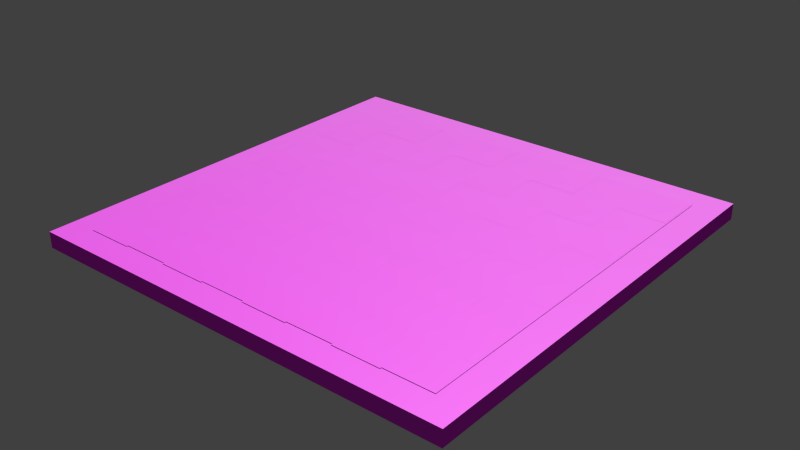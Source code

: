 # Source: Tabuleiro.blend  (saved by Blender 2.76.0; exported with 4.5.12 LTS)
import bpy
from mathutils import Matrix  # noqa: F401  (used for matrix-valued properties, if any)

bpy.ops.wm.read_factory_settings(use_empty=True)
scene = bpy.context.scene
scene.name = 'Scene'

# ---- collections
col_collection_1 = bpy.data.collections.new('Collection 1'); scene.collection.children.link(col_collection_1)

# ---- images (referenced by path relative to the original .blend; pixels are not part of the script)
import os
ASSET_DIR = os.environ.get("B2B_ASSET_DIR", "")  # directory of the original .blend (textures are referenced by path, not embedded)
HERE = os.path.dirname(os.path.abspath(__file__))  # packed textures are extracted next to this script under _unpacked/

def load_image(name, relpath, width, height, colorspace="sRGB"):
    """Load a texture the original file referenced (path relative to the .blend, or extracted next to this script)."""
    p = next((c for c in (os.path.join(HERE, relpath), os.path.join(ASSET_DIR, relpath)) if relpath and os.path.exists(c)), "")
    if p:
        img = bpy.data.images.load(p, check_existing=True)
        img.name = name
    else:  # same state as the original file: an image datablock whose file is absent (Cycles renders it pink)
        img = bpy.data.images.new(name, width, height)
        img.source = "FILE"
        img.filepath = "//" + (relpath or name)
    img.colorspace_settings.name = colorspace
    return img
img_03_02_therme_bianco_jpg = load_image('03-02_Therme_Bianco.jpg', 'tabuleiro/03-02_Therme_Bianco.jpg', 1024, 1024, 'sRGB')

# ---- materials (node trees are filled in below, after node groups)
mat_mrke_brikker_lodr_002_002 = bpy.data.materials.new('Mrke_brikker_lodr_002.002')
mat_mrke_brikker_lodr_002_002.alpha_threshold = 0.0
mat_mrke_brikker_lodr_002_002.diffuse_color = (0.8, 0.4026, 0.04846, 1.0)
mat_mrke_brikker_lodr_002_002.roughness = 0.5
mat_mrke_brikker_lodr_002_001 = bpy.data.materials.new('Mrke_brikker_lodr_002.001')
mat_mrke_brikker_lodr_002_001.alpha_threshold = 0.0
mat_mrke_brikker_lodr_002_001.diffuse_color = (0.8, 0.4026, 0.04846, 1.0)
mat_mrke_brikker_lodr_002_001.roughness = 0.5
mat_mrke_brikker_lodr_002 = bpy.data.materials.new('Mrke_brikker_lodr_002')
mat_mrke_brikker_lodr_002.alpha_threshold = 0.0
mat_mrke_brikker_lodr_002.diffuse_color = (0.8, 0.4026, 0.04846, 1.0)
mat_mrke_brikker_lodr_002.roughness = 0.5

# ---- node groups
ng_nodegroup = bpy.data.node_groups.new('NodeGroup', 'ShaderNodeTree')
_s = ng_nodegroup.interface.new_socket(name='Fac', in_out='OUTPUT', socket_type='NodeSocketFloat')
_s.subtype = 'FACTOR'
_s.min_value = 0.0
_s.max_value = 1.0
_s = ng_nodegroup.interface.new_socket(name='IOR', in_out='INPUT', socket_type='NodeSocketFloat')
_s.default_value = 1.45
_s.min_value = 0.0
_s.max_value = 1000.0
_s = ng_nodegroup.interface.new_socket(name='Normal', in_out='INPUT', socket_type='NodeSocketVector')
_s.min_value = -1.0
_s.max_value = 1.0
_s.hide_value = True
_s = ng_nodegroup.interface.new_socket(name='Fac', in_out='INPUT', socket_type='NodeSocketFloat')
_s.subtype = 'FACTOR'
_s.default_value = 0.5
_s.min_value = 0.0
_s.max_value = 1.0
_N = ng_nodegroup.nodes; _L = ng_nodegroup.links
n0 = _N.new('ShaderNodeFresnel'); n0.name = 'Fresnel'; n0.location = (140, 71)
n1 = _N.new('ShaderNodeNewGeometry'); n1.name = 'Geometry'; n1.location = (-171, -227)
n2 = _N.new('NodeGroupInput'); n2.name = 'Group Input'; n2.location = (-572, 126)
n3 = _N.new('NodeGroupOutput'); n3.name = 'Group Output'; n3.location = (329, 83)
n4 = _N.new('ShaderNodeMix'); n4.name = 'Mix'; n4.location = (-35, -32)
n4.data_type = 'RGBA'
n4.blend_type = 'MULTIPLY'
n5 = _N.new('ShaderNodeBump'); n5.name = 'Bump'; n5.location = (-384, 8)
n5.inputs[1].default_value = 0.1
n5.inputs[2].default_value = 1.0
_L.new(n0.outputs[0], n3.inputs[0])
_L.new(n2.outputs[0], n0.inputs[0])
_L.new(n2.outputs[1], n5.inputs[4])
_L.new(n4.outputs[2], n0.inputs[1])
_L.new(n5.outputs[0], n4.inputs[6])
_L.new(n1.outputs[0], n4.inputs[7])
_L.new(n2.outputs[2], n4.inputs[0])
n3.is_active_output = True

# ---- material node trees
mat_mrke_brikker_lodr_002_002.use_nodes = True; mat_mrke_brikker_lodr_002_002.node_tree.nodes.clear()
_N = mat_mrke_brikker_lodr_002_002.node_tree.nodes; _L = mat_mrke_brikker_lodr_002_002.node_tree.links
n0 = _N.new('ShaderNodeOutputMaterial'); n0.name = 'Material Output'; n0.location = (971, 300)
n1 = _N.new('ShaderNodeTexImage'); n1.name = 'Image Texture.001'; n1.location = (127, 89)
n1.width = 140
n1.image = img_03_02_therme_bianco_jpg
n2 = _N.new('ShaderNodeMix'); n2.name = 'Mix'; n2.location = (347, 128)
n2.data_type = 'RGBA'
n2.inputs[0].default_value = 0.7909
n2.inputs[7].default_value = (1.0, 1.0, 1.0, 1.0)
n3 = _N.new('ShaderNodeGroup'); n3.name = 'Group'; n3.location = (-26, 466)
n3.node_tree = ng_nodegroup
n3.inputs[0].default_value = 1.45
n3.inputs[1].default_value = (0.0, 0.0, 0.0)
n3.inputs[2].default_value = 0.5
n4 = _N.new('ShaderNodeMixShader'); n4.name = 'Mix Shader'; n4.location = (525, 335)
n4.width = 100
n5 = _N.new('ShaderNodeBsdfDiffuse'); n5.name = 'Diffuse BSDF'; n5.location = (114, 295)
n6 = _N.new('ShaderNodeBsdfAnisotropic'); n6.name = 'Glossy BSDF'; n6.location = (-2, 119)
n6.distribution = 'GGX'
n6.inputs[1].default_value = 0.4472
n7 = _N.new('ShaderNodeRGBCurve'); n7.name = 'RGB Curves'; n7.location = (-251, 310)
_c = n7.mapping.curves[0]
while len(_c.points) > 2: _c.points.remove(_c.points[-1])
_c.points[0].location = (0.0, 0.0); _c.points[0].handle_type = 'AUTO'
_c.points[1].location = (0.25455, 0.0); _c.points[1].handle_type = 'AUTO'
_p = _c.points.new(0.53636, 0.325); _p.handle_type = 'AUTO'
_p = _c.points.new(0.78182, 0.925); _p.handle_type = 'AUTO'
_p = _c.points.new(1.0, 1.0); _p.handle_type = 'AUTO'
_c = n7.mapping.curves[1]
while len(_c.points) > 2: _c.points.remove(_c.points[-1])
_c.points[0].location = (0.0, 0.0); _c.points[0].handle_type = 'AUTO'
_c.points[1].location = (0.46364, 0.2625); _c.points[1].handle_type = 'AUTO'
_p = _c.points.new(1.0, 1.0); _p.handle_type = 'AUTO'
_c = n7.mapping.curves[2]
while len(_c.points) > 2: _c.points.remove(_c.points[-1])
_c.points[0].location = (0.0, 0.0); _c.points[0].handle_type = 'AUTO'
_c.points[1].location = (0.56364, 0.28125); _c.points[1].handle_type = 'AUTO'
_p = _c.points.new(0.71818, 0.53125); _p.handle_type = 'AUTO'
_p = _c.points.new(0.73636, 0.68125); _p.handle_type = 'AUTO'
_p = _c.points.new(1.0, 1.0); _p.handle_type = 'AUTO'
n7.mapping.update()
n8 = _N.new('ShaderNodeTexImage'); n8.name = 'Image Texture'; n8.location = (-552, 241)
n8.width = 140
n8.image = img_03_02_therme_bianco_jpg
n9 = _N.new('ShaderNodeDisplacement'); n9.name = 'Displacement'; n9.location = (0, 0)
n9.inputs[1].default_value = 0.0
n9.inputs[2].default_value = 0.1
_L.new(n4.outputs[0], n0.inputs[0])
_L.new(n8.outputs[0], n7.inputs[1])
_L.new(n5.outputs[0], n4.inputs[1])
_L.new(n1.outputs[0], n2.inputs[6])
_L.new(n3.outputs[0], n4.inputs[0])
_L.new(n6.outputs[0], n4.inputs[2])
_L.new(n7.outputs[0], n5.inputs[0])
_L.new(n2.outputs[2], n9.inputs[0])
_L.new(n9.outputs[0], n0.inputs[2])
n0.is_active_output = True
mat_mrke_brikker_lodr_002_001.use_nodes = True; mat_mrke_brikker_lodr_002_001.node_tree.nodes.clear()
_N = mat_mrke_brikker_lodr_002_001.node_tree.nodes; _L = mat_mrke_brikker_lodr_002_001.node_tree.links
n0 = _N.new('ShaderNodeOutputMaterial'); n0.name = 'Material Output'; n0.location = (600, 300)
n1 = _N.new('ShaderNodeBsdfDiffuse'); n1.name = 'Diffuse BSDF'; n1.location = (-116, 316)
n2 = _N.new('ShaderNodeBsdfAnisotropic'); n2.name = 'Glossy BSDF'; n2.location = (-72, 172)
n2.distribution = 'GGX'
n2.inputs[1].default_value = 0.4472
n3 = _N.new('ShaderNodeTexImage'); n3.name = 'Image Texture'; n3.location = (-704, 233)
n3.width = 140
n3.image = img_03_02_therme_bianco_jpg
n4 = _N.new('ShaderNodeRGBCurve'); n4.name = 'RGB Curves'; n4.location = (-435, 242)
_c = n4.mapping.curves[3]
while len(_c.points) > 2: _c.points.remove(_c.points[-1])
_c.points[0].location = (0.0, 0.0); _c.points[0].handle_type = 'AUTO'
_c.points[1].location = (0.3, 0.0); _c.points[1].handle_type = 'AUTO'
_p = _c.points.new(0.84545, 0.575); _p.handle_type = 'AUTO'
_p = _c.points.new(1.0, 1.0); _p.handle_type = 'AUTO'
n4.mapping.update()
n5 = _N.new('ShaderNodeTexImage'); n5.name = 'Image Texture.001'; n5.location = (138, 21)
n5.width = 140
n5.image = img_03_02_therme_bianco_jpg
n6 = _N.new('ShaderNodeMix'); n6.name = 'Mix'; n6.location = (360, 158)
n6.data_type = 'RGBA'
n6.inputs[0].default_value = 0.7909
n6.inputs[7].default_value = (1.0, 1.0, 1.0, 1.0)
n7 = _N.new('ShaderNodeMixShader'); n7.name = 'Mix Shader'; n7.location = (261, 371)
n7.width = 100
n8 = _N.new('ShaderNodeGroup'); n8.name = 'Group'; n8.location = (87, 427)
n8.node_tree = ng_nodegroup
n8.inputs[0].default_value = 1.45
n8.inputs[1].default_value = (0.0, 0.0, 0.0)
n8.inputs[2].default_value = 0.5
n9 = _N.new('ShaderNodeDisplacement'); n9.name = 'Displacement'; n9.location = (0, 0)
n9.inputs[1].default_value = 0.0
n9.inputs[2].default_value = 0.1
_L.new(n7.outputs[0], n0.inputs[0])
_L.new(n1.outputs[0], n7.inputs[1])
_L.new(n2.outputs[0], n7.inputs[2])
_L.new(n5.outputs[0], n6.inputs[6])
_L.new(n3.outputs[0], n4.inputs[1])
_L.new(n4.outputs[0], n1.inputs[0])
_L.new(n8.outputs[0], n7.inputs[0])
_L.new(n6.outputs[2], n9.inputs[0])
_L.new(n9.outputs[0], n0.inputs[2])
n0.is_active_output = True
mat_mrke_brikker_lodr_002.use_nodes = True; mat_mrke_brikker_lodr_002.node_tree.nodes.clear()
_N = mat_mrke_brikker_lodr_002.node_tree.nodes; _L = mat_mrke_brikker_lodr_002.node_tree.links
n0 = _N.new('ShaderNodeOutputMaterial'); n0.name = 'Material Output'; n0.location = (971, 300)
n1 = _N.new('ShaderNodeTexImage'); n1.name = 'Image Texture.001'; n1.location = (127, 89)
n1.width = 140
n1.image = img_03_02_therme_bianco_jpg
n2 = _N.new('ShaderNodeMix'); n2.name = 'Mix'; n2.location = (347, 128)
n2.data_type = 'RGBA'
n2.inputs[0].default_value = 0.7909
n2.inputs[7].default_value = (1.0, 1.0, 1.0, 1.0)
n3 = _N.new('ShaderNodeGroup'); n3.name = 'Group'; n3.location = (-26, 466)
n3.node_tree = ng_nodegroup
n3.inputs[0].default_value = 1.45
n3.inputs[1].default_value = (0.0, 0.0, 0.0)
n3.inputs[2].default_value = 0.5
n4 = _N.new('ShaderNodeMixShader'); n4.name = 'Mix Shader'; n4.location = (525, 335)
n4.width = 100
n5 = _N.new('ShaderNodeBsdfDiffuse'); n5.name = 'Diffuse BSDF'; n5.location = (114, 295)
n6 = _N.new('ShaderNodeBsdfAnisotropic'); n6.name = 'Glossy BSDF'; n6.location = (-2, 119)
n6.distribution = 'GGX'
n6.inputs[1].default_value = 0.4472
n7 = _N.new('ShaderNodeRGBCurve'); n7.name = 'RGB Curves'; n7.location = (-251, 310)
_c = n7.mapping.curves[2]
while len(_c.points) > 2: _c.points.remove(_c.points[-1])
_c.points[0].location = (0.0, 0.0); _c.points[0].handle_type = 'AUTO'
_c.points[1].location = (0.37727, 0.10625); _c.points[1].handle_type = 'AUTO'
_p = _c.points.new(0.39545, 0.38125); _p.handle_type = 'AUTO'
_p = _c.points.new(0.51818, 0.55); _p.handle_type = 'AUTO'
_p = _c.points.new(1.0, 1.0); _p.handle_type = 'AUTO'
n7.mapping.update()
n8 = _N.new('ShaderNodeTexImage'); n8.name = 'Image Texture'; n8.location = (-552, 241)
n8.width = 140
n8.image = img_03_02_therme_bianco_jpg
n9 = _N.new('ShaderNodeDisplacement'); n9.name = 'Displacement'; n9.location = (0, 0)
n9.inputs[1].default_value = 0.0
n9.inputs[2].default_value = 0.1
_L.new(n4.outputs[0], n0.inputs[0])
_L.new(n8.outputs[0], n7.inputs[1])
_L.new(n5.outputs[0], n4.inputs[1])
_L.new(n1.outputs[0], n2.inputs[6])
_L.new(n3.outputs[0], n4.inputs[0])
_L.new(n6.outputs[0], n4.inputs[2])
_L.new(n7.outputs[0], n5.inputs[0])
_L.new(n2.outputs[2], n9.inputs[0])
_L.new(n9.outputs[0], n0.inputs[2])
n0.is_active_output = True

# ---- world
world_world = bpy.data.worlds.new('World'); scene.world = world_world
world_world.color = (0.05088, 0.05088, 0.05088)
world_world.use_sun_shadow = False
world_world.sun_shadow_jitter_overblur = 0.0
world_world.cycles.sampling_method = 'NONE'
world_world.cycles.sample_map_resolution = 256

# ---- lights
light_sun = bpy.data.lights.new('Sun', 'SUN')
light_sun.transmission_factor = 0.0
light_sun.angle = 0.1993
light_sun.energy = 3.0
light_sun.shadow_buffer_clip_start = 0.5
light_sun.shadow_soft_size = 0.1
light_sun.shadow_cascade_max_distance = 1000.0
light_sun.cycles.use_multiple_importance_sampling = False

# ---- meshes
me_cube = bpy.data.meshes.new('Cube')
me_cube.from_pydata([(-1.0, -1.0, -1.0), (-1.0, -1.0, 1.0), (-1.0, 1.0, -1.0), (-1.0, 1.0, 1.0), (1.0, -1.0, -1.0), (1.0, -1.0, 1.0), (1.0, 1.0, -1.0), (1.0, 1.0, 1.0), (-1.0, 0.8681, 1.0), (-1.0, 0.8681, -1.0), (1.0, 0.8681, 1.0), (1.0, 0.8681, -1.0), (-1.0, -0.8726, -1.0), (1.0, -0.8726, 1.0), (-1.0, -0.8726, 1.0), (1.0, -0.8726, -1.0)], [], [(8, 3, 2, 9), (3, 7, 6, 2), (13, 5, 4, 15), (5, 1, 0, 4), (9, 2, 6, 11), (10, 7, 3, 8), (13, 10, 8, 14), (12, 9, 11, 15), (7, 10, 11, 6), (14, 8, 9, 12), (1, 14, 12, 0), (0, 12, 15, 4), (5, 13, 14, 1), (10, 13, 15, 11)])
_uv = me_cube.uv_layers.new(name='UVMap')
_uv.uv.foreach_set('vector', [0.1115, 0.8427, 0.1115, 0.8948, 0.1115, 0.8948, 0.1115, 0.8427, 0.1115, 0.8948, 0.8885, 0.8948, 0.8885, 0.8948, 0.1115, 0.8948, 0.8885, 0.1555, 0.8885, 0.1052, 0.8885, 0.1052, 0.8885, 0.1555, 0.8885, 0.1052, 0.1115, 0.1052, 0.1115, 0.1052, 0.8885, 0.1052, 0.1115, 0.8427, 0.1115, 0.8948, 0.8885, 0.8948, 0.8885, 0.8427, 0.8885, 0.8427, 0.8885, 0.8948, 0.1115, 0.8948, 0.1115, 0.8427, 0.8885, 0.1555, 0.8885, 0.8427, 0.1115, 0.8427, 0.1115, 0.1555, 0.1115, 0.1555, 0.1115, 0.8427, 0.8885, 0.8427, 0.8885, 0.1555, 0.8885, 0.8948, 0.8885, 0.8427, 0.8885, 0.8427, 0.8885, 0.8948, 0.1115, 0.1555, 0.1115, 0.8427, 0.1115, 0.8427, 0.1115, 0.1555, 0.1115, 0.1052, 0.1115, 0.1555, 0.1115, 0.1555, 0.1115, 0.1052, 0.1115, 0.1052, 0.1115, 0.1555, 0.8885, 0.1555, 0.8885, 0.1052, 0.8885, 0.1052, 0.8885, 0.1555, 0.1115, 0.1555, 0.1115, 0.1052, 0.8885, 0.8427, 0.8885, 0.1555, 0.8885, 0.1555, 0.8885, 0.8427])
me_cube.materials.append(mat_mrke_brikker_lodr_002_002)
me_cube.use_remesh_preserve_volume = False
me_cube.use_remesh_preserve_attributes = False
me_cube.use_mirror_vertex_groups = False
me_cube.update()
me_plane_001 = bpy.data.meshes.new('Plane.001')
me_plane_001.from_pydata([(-1.0, -1.0, 0.0), (1.0, -1.0, 0.0), (-1.0, 1.0, 0.0), (1.0, 1.0, 0.0)], [], [(0, 1, 3, 2)])
_uv = me_plane_001.uv_layers.new(name='UVMap')
_uv.uv.foreach_set('vector', [0.09701, 0.09856, 0.8872, 0.09856, 0.8872, 0.9014, 0.09701, 0.9014])
me_plane_001.materials.append(mat_mrke_brikker_lodr_002_001)
me_plane_001.use_remesh_preserve_volume = False
me_plane_001.use_remesh_preserve_attributes = False
me_plane_001.use_mirror_vertex_groups = False
me_plane_001.update()
me_plane = bpy.data.meshes.new('Plane')
me_plane.from_pydata([(4.683, -1.821, -9.355), (2.319, -1.821, -9.355), (2.319, -1.821, -6.991), (4.683, -1.821, -6.991), (-0.0451, -1.821, -9.355), (-2.409, -1.821, -9.355), (-2.409, -1.821, -6.991), (-0.0451, -1.821, -6.991), (-4.773, -1.821, -9.355), (-7.137, -1.821, -9.355), (-7.137, -1.821, -6.991), (-4.773, -1.821, -6.991), (9.411, -1.821, -9.355), (7.047, -1.821, -9.355), (7.047, -1.821, -6.991), (9.411, -1.821, -6.991), (-7.137, -1.821, 2.465), (-9.502, -1.821, 2.465), (-9.502, -1.821, 4.829), (-7.137, -1.821, 4.829), (-2.409, -1.821, 2.465), (-4.773, -1.821, 2.465), (-4.773, -1.821, 4.829), (-2.409, -1.821, 4.829), (7.047, -1.821, 2.465), (4.683, -1.821, 2.465), (4.683, -1.821, 4.829), (7.047, -1.821, 4.829), (4.683, -1.821, -4.627), (7.047, -1.821, -4.627), (-9.502, -1.821, -6.991), (-9.502, -1.821, -4.627), (-7.137, -1.821, -4.627), (-4.773, -1.821, -4.627), (-2.409, -1.821, -4.627), (-0.0451, -1.821, -4.627), (2.319, -1.821, -4.627), (2.319, -1.821, -2.263), (4.683, -1.821, -2.263), (-2.409, -1.821, -2.263), (-0.0451, -1.821, -2.263), (-7.137, -1.821, -2.263), (-4.773, -1.821, -2.263), (9.411, -1.821, -4.627), (7.047, -1.821, -2.263), (9.411, -1.821, -2.263), (4.683, -1.821, 0.1012), (7.047, -1.821, 0.1012), (-9.502, -1.821, -2.263), (-9.502, -1.821, 0.1012), (-7.137, -1.821, 0.1012), (-4.773, -1.821, 0.1012), (-2.409, -1.821, 0.1012), (-0.0451, -1.821, 0.1012), (2.319, -1.821, 0.1012), (2.319, -1.821, 2.465), (-0.0451, -1.821, 2.465), (9.411, -1.821, 0.1012), (9.411, -1.821, 2.465), (9.411, -1.821, 4.829), (7.047, -1.821, 7.193), (9.411, -1.821, 7.193), (-7.137, -1.821, 7.193), (-4.773, -1.821, 7.193), (-0.0451, -1.821, 4.829), (-2.409, -1.821, 7.193), (-0.0451, -1.821, 7.193), (-7.137, -1.821, 7.194), (-9.502, -1.821, 7.193), (-9.502, -1.821, 9.557), (-7.137, -1.821, 9.557), (-2.409, -1.821, 7.194), (-4.773, -1.821, 9.557), (-2.409, -1.821, 9.557), (2.319, -1.821, 4.829), (2.319, -1.821, 7.193), (4.683, -1.821, 7.193), (2.319, -1.821, 7.194), (-0.0451, -1.821, 9.557), (2.319, -1.821, 9.557), (7.047, -1.821, 7.194), (4.683, -1.821, 9.557), (7.047, -1.821, 9.557)], [], [(0, 1, 2, 3), (4, 5, 6, 7), (8, 9, 10, 11), (12, 13, 14, 15), (16, 17, 18, 19), (20, 21, 22, 23), (24, 25, 26, 27), (14, 3, 28, 29), (10, 30, 31, 32), (6, 11, 33, 34), (2, 7, 35, 36), (28, 36, 37, 38), (35, 34, 39, 40), (33, 32, 41, 42), (43, 29, 44, 45), (44, 38, 46, 47), (41, 48, 49, 50), (39, 42, 51, 52), (37, 40, 53, 54), (46, 54, 55, 25), (53, 52, 20, 56), (51, 50, 16, 21), (57, 47, 24, 58), (59, 27, 60, 61), (22, 19, 62, 63), (64, 23, 65, 66), (67, 68, 69, 70), (71, 63, 72, 73), (55, 56, 64, 74), (26, 74, 75, 76), (77, 66, 78, 79), (80, 76, 81, 82)])
me_plane.polygons.foreach_set('use_smooth', [True] * 32)
_uv = me_plane.uv_layers.new(name='UVMap')
_uv.uv.foreach_set('vector', [0.8648, 0.1237, 0.8648, 0.2708, 0.7177, 0.2708, 0.7177, 0.1237, 0.8648, 0.4179, 0.8648, 0.5649, 0.7177, 0.5649, 0.7177, 0.4179, 0.8648, 0.712, 0.8648, 0.8591, 0.7177, 0.8591, 0.7177, 0.712, 0.8648, 0.5649, 0.8648, 0.712, 0.7177, 0.712, 0.7177, 0.5649, 0.8648, 0.1237, 0.8648, 0.2708, 0.7177, 0.2708, 0.7177, 0.1237, 0.8648, 0.5649, 0.8648, 0.712, 0.7177, 0.712, 0.7177, 0.5649, 0.8648, 0.712, 0.8648, 0.8591, 0.7177, 0.8591, 0.7177, 0.712, 0.7177, 0.712, 0.7177, 0.8591, 0.5706, 0.8591, 0.5706, 0.712, 0.7177, 0.1237, 0.7177, 0.2708, 0.5706, 0.2708, 0.5706, 0.1237, 0.7177, 0.5649, 0.7177, 0.712, 0.5706, 0.712, 0.5706, 0.5649, 0.7177, 0.2708, 0.7177, 0.4179, 0.5706, 0.4179, 0.5706, 0.2708, 0.5706, 0.1237, 0.5706, 0.2708, 0.4236, 0.2708, 0.4236, 0.1237, 0.5706, 0.4179, 0.5706, 0.5649, 0.4236, 0.5649, 0.4236, 0.4179, 0.5706, 0.712, 0.5706, 0.8591, 0.4236, 0.8591, 0.4236, 0.712, 0.5706, 0.5649, 0.5706, 0.712, 0.4236, 0.712, 0.4236, 0.5649, 0.4236, 0.712, 0.4236, 0.8591, 0.2765, 0.8591, 0.2765, 0.712, 0.4236, 0.1237, 0.4236, 0.2708, 0.2765, 0.2708, 0.2765, 0.1237, 0.4236, 0.5649, 0.4236, 0.712, 0.2765, 0.712, 0.2765, 0.5649, 0.4236, 0.2708, 0.4236, 0.4179, 0.2765, 0.4179, 0.2765, 0.2708, 0.2765, 0.1237, 0.2765, 0.2708, 0.1294, 0.2708, 0.1294, 0.1237, 0.2765, 0.4179, 0.2765, 0.5649, 0.1294, 0.5649, 0.1294, 0.4179, 0.2765, 0.712, 0.2765, 0.8591, 0.1294, 0.8591, 0.1294, 0.712, 0.2765, 0.5649, 0.2765, 0.712, 0.1294, 0.712, 0.1294, 0.5649, 0.7177, 0.5649, 0.7177, 0.712, 0.5706, 0.712, 0.5706, 0.5649, 0.7177, 0.712, 0.7177, 0.8591, 0.5706, 0.8591, 0.5706, 0.712, 0.7177, 0.4179, 0.7177, 0.5649, 0.5706, 0.5649, 0.5706, 0.4179, 0.5706, 0.1237, 0.5706, 0.2708, 0.4236, 0.2708, 0.4236, 0.1237, 0.5706, 0.5649, 0.5706, 0.712, 0.4236, 0.712, 0.4236, 0.5649, 0.8648, 0.2708, 0.8648, 0.4179, 0.7177, 0.4179, 0.7177, 0.2708, 0.7177, 0.1237, 0.7177, 0.2708, 0.5706, 0.2708, 0.5706, 0.1237, 0.5706, 0.2708, 0.5706, 0.4179, 0.4236, 0.4179, 0.4236, 0.2708, 0.5706, 0.712, 0.5706, 0.8591, 0.4236, 0.8591, 0.4236, 0.712])
me_plane.materials.append(mat_mrke_brikker_lodr_002)
me_plane.use_remesh_preserve_volume = False
me_plane.use_remesh_preserve_attributes = False
me_plane.use_mirror_vertex_groups = False
me_plane.update()
me_plane.normals_split_custom_set([tuple(v) for v in zip(*[iter([0.0, 1.0, 0.0, 0.0, 1.0, 0.0, 0.0, 1.0, 0.0, 0.0, 1.0, 0.0, 0.0, 1.0, 0.0, 0.0, 1.0, 0.0, 0.0, 1.0, 0.0, 0.0, 1.0, 0.0, 0.0, 1.0, 0.0, 0.0, 1.0, 0.0, 0.0, 1.0, 0.0, 0.0, 1.0, 0.0, 0.0, 1.0, 0.0, 0.0, 1.0, 0.0, 0.0, 1.0, 0.0, 0.0, 1.0, 0.0, 0.0, 1.0, 0.0, 0.0, 1.0, 0.0, 0.0, 1.0, 0.0, 0.0, 1.0, 0.0, 0.0, 1.0, 0.0, 0.0, 1.0, 0.0, 0.0, 1.0, 0.0, 0.0, 1.0, 0.0, 0.0, 1.0, 0.0, 0.0, 1.0, 0.0, 0.0, 1.0, 0.0, 0.0, 1.0, 0.0, 0.0, 1.0, 0.0, 0.0, 1.0, 0.0, 0.0, 1.0, 0.0, 0.0, 1.0, 0.0, 0.0, 1.0, 0.0, 0.0, 1.0, 0.0, 0.0, 1.0, 0.0, 0.0, 1.0, 0.0, 0.0, 1.0, 0.0, 0.0, 1.0, 0.0, 0.0, 1.0, 0.0, 0.0, 1.0, 0.0, 0.0, 1.0, 0.0, 0.0, 1.0, 0.0, 0.0, 1.0, 0.0, 0.0, 1.0, 0.0, 0.0, 1.0, 0.0, 0.0, 1.0, 0.0, 0.0, 1.0, 0.0, 0.0, 1.0, 0.0, 0.0, 1.0, 0.0, 0.0, 1.0, 0.0, 0.0, 1.0, 0.0, 0.0, 1.0, 0.0, 0.0, 1.0, 0.0, 0.0, 1.0, 0.0, 0.0, 1.0, 0.0, 0.0, 1.0, 0.0, 0.0, 1.0, 0.0, 0.0, 1.0, 0.0, 0.0, 1.0, 0.0, 0.0, 1.0, 0.0, 0.0, 1.0, 0.0, 0.0, 1.0, 0.0, 0.0, 1.0, 0.0, 0.0, 1.0, 0.0, 0.0, 1.0, 0.0, 0.0, 1.0, 0.0, 0.0, 1.0, 0.0, 0.0, 1.0, 0.0, 0.0, 1.0, 0.0, 0.0, 1.0, 0.0, 0.0, 1.0, 0.0, 0.0, 1.0, 0.0, 0.0, 1.0, 0.0, 0.0, 1.0, 0.0, 0.0, 1.0, 0.0, 0.0, 1.0, 0.0, 0.0, 1.0, 0.0, 0.0, 1.0, 0.0, 0.0, 1.0, 0.0, 0.0, 1.0, 0.0, 0.0, 1.0, 0.0, 0.0, 1.0, 0.0, 0.0, 1.0, 0.0, 0.0, 1.0, 0.0, 0.0, 1.0, 0.0, 0.0, 1.0, 0.0, 0.0, 1.0, 0.0, 0.0, 1.0, 0.0, 0.0, 1.0, 0.0, 0.0, 1.0, 0.0, 0.0, 1.0, 0.0, 0.0, 1.0, 0.0, 0.0, 1.0, 0.0, 0.0, 1.0, 0.0, 0.0, 1.0, 0.0, 0.0, 1.0, 0.0, 0.0, 1.0, 0.0, 0.0, 1.0, 0.0, 0.0, 1.0, 0.0, 0.0, 1.0, 0.0, 0.0, 1.0, 0.0, 0.0, 1.0, 0.0, 0.0, 1.0, 0.0, 0.0, 1.0, 0.0, 0.0, 1.0, 0.0, 0.0, 1.0, 0.0, 0.0, 1.0, 0.0, 0.0, 1.0, 0.0, 0.0, 1.0, 0.0, 0.0, 1.0, 0.0, 0.0, 1.0, 0.0, 0.0, 1.0, 0.0, 0.0, 1.0, 0.0, 0.0, 1.0, 0.0, 0.0, 1.0, 0.0, 0.0, 1.0, 0.0, 0.0, 1.0, 0.0, 0.0, 1.0, 0.0, 0.0, 1.0, 0.0, 0.0, 1.0, 0.0, 0.0, 1.0, 0.0, 0.0, 1.0, 0.0, 0.0, 1.0, 0.0, 0.0, 1.0, 0.0, 0.0, 1.0, 0.0, 0.0, 1.0, 0.0, 0.0, 1.0, 0.0, 0.0, 1.0, 0.0])] * 3)])

# ---- objects
ob_cube = bpy.data.objects.new('Cube', me_cube)
ob_sun = bpy.data.objects.new('Sun', light_sun)
ob_plane_001 = bpy.data.objects.new('Plane.001', me_plane_001)
ob_plane = bpy.data.objects.new('Plane', me_plane)

# ---- transforms, parenting, visibility, modifiers, constraints
ob_cube.location = (0.0, 0.0, -0.4244)
ob_cube.scale = (10.84, 10.84, -0.3984)
ob_cube.lineart.crease_threshold = 0.0
ob_sun.location = (-14.52, 18.95, 2.026)
ob_sun.rotation_euler = (-0.3124, -0.2017, -0.2372)
ob_sun.lineart.crease_threshold = 0.0
ob_plane_001.location = (0.0, 0.0, 0.0)
ob_plane_001.scale = (9.48, 9.48, 9.48)
ob_plane_001.lineart.crease_threshold = 0.0
ob_plane.location = (0.0, 0.0, 1.823)
ob_plane.rotation_euler = (1.571, -0.0, 0.0)
ob_plane.lineart.crease_threshold = 0.0

# ---- collection membership
col_collection_1.objects.link(ob_cube)
col_collection_1.objects.link(ob_sun)
col_collection_1.objects.link(ob_plane_001)
col_collection_1.objects.link(ob_plane)

# ---- scene / render settings (as saved in the file)
scene.frame_start = 1; scene.frame_end = 250; scene.frame_set(24)
scene.render.engine = 'CYCLES'
scene.render.resolution_percentage = 50
scene.render.dither_intensity = 0.0
scene.cycles.use_denoising = False
scene.cycles.samples = 10
scene.cycles.sampling_pattern = 'TABULATED_SOBOL'
scene.cycles.light_sampling_threshold = 0.0
scene.cycles.use_adaptive_sampling = False
scene.cycles.use_light_tree = False
scene.cycles.blur_glossy = 0.0
scene.cycles.pixel_filter_type = 'GAUSSIAN'
scene.cycles.sample_clamp_indirect = 0.0
scene.view_settings.view_transform = 'Standard'
bpy.context.view_layer.update()

# ---- added for rendering (the .blend has no active camera): camera
cam_auto = bpy.data.cameras.new('AutoCamera')
cam_auto.lens = 50.0
cam_auto.sensor_width = 36.0
cam_auto.clip_end = 1000.0
ob_auto_camera = bpy.data.objects.new('AutoCamera', cam_auto)
scene.collection.objects.link(ob_auto_camera)
ob_auto_camera.location = (28.3768, -34.0521, 22.291)
ob_auto_camera.rotation_euler = (1.09748, -7.21219e-08, 0.694738)
scene.camera = ob_auto_camera
bpy.context.view_layer.update()
